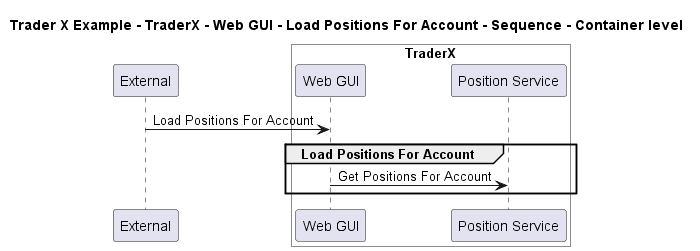

The diagram above was rendered by PlantUML. Its source (embedded in the PNG):
@startuml

title Trader X Example - TraderX - Web GUI - Load Positions For Account - Sequence - Container level

participant "External" as C4InterFlow.SoftwareSystems.ExternalSystem

box "TraderX" #White
    participant "Web GUI" as TraderXExample.SoftwareSystems.TraderX.Containers.WebGUI
    participant "Position Service" as TraderXExample.SoftwareSystems.TraderX.Containers.PositionService
end box


C4InterFlow.SoftwareSystems.ExternalSystem -> TraderXExample.SoftwareSystems.TraderX.Containers.WebGUI : Load Positions For Account
group Load Positions For Account
TraderXExample.SoftwareSystems.TraderX.Containers.WebGUI -> TraderXExample.SoftwareSystems.TraderX.Containers.PositionService : Get Positions For Account
end


@enduml